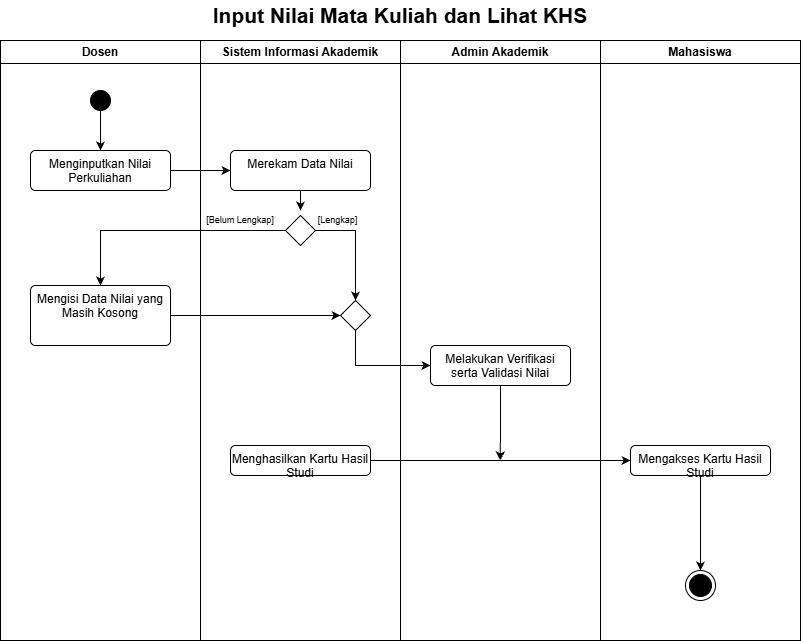

The diagram above was exported from draw.io. Its source (the exported page's mxGraphModel, read from the mxfile embedded in the PNG):
<mxGraphModel dx="1138" dy="681" grid="1" gridSize="10" guides="1" tooltips="1" connect="1" arrows="1" fold="1" page="1" pageScale="1" pageWidth="850" pageHeight="1100" math="0" shadow="0">
  <root>
    <mxCell id="0" />
    <mxCell id="1" parent="0" />
    <mxCell id="GCF3oGBMWj3WV1b6YbeL-1" parent="1" style="swimlane;whiteSpace=wrap;html=1;" value="Dosen" vertex="1">
      <mxGeometry height="600" width="200" x="260" y="360" as="geometry" />
    </mxCell>
    <mxCell id="GCF3oGBMWj3WV1b6YbeL-2" parent="GCF3oGBMWj3WV1b6YbeL-1" style="html=1;align=center;verticalAlign=top;rounded=1;absoluteArcSize=1;arcSize=10;dashed=0;whiteSpace=wrap;" value="Menginputkan Nilai Perkuliahan" vertex="1">
      <mxGeometry height="40" width="140" x="30" y="110" as="geometry" />
    </mxCell>
    <mxCell id="GCF3oGBMWj3WV1b6YbeL-3" edge="1" parent="GCF3oGBMWj3WV1b6YbeL-1" source="GCF3oGBMWj3WV1b6YbeL-4" style="edgeStyle=orthogonalEdgeStyle;rounded=0;orthogonalLoop=1;jettySize=auto;html=1;exitX=0.5;exitY=1;exitDx=0;exitDy=0;entryX=0.5;entryY=0;entryDx=0;entryDy=0;defaultLabelBackgroundColor=page;" target="GCF3oGBMWj3WV1b6YbeL-2">
      <mxGeometry relative="1" as="geometry" />
    </mxCell>
    <mxCell id="GCF3oGBMWj3WV1b6YbeL-4" parent="GCF3oGBMWj3WV1b6YbeL-1" style="ellipse;fillColor=strokeColor;html=1;" value="" vertex="1">
      <mxGeometry height="20" width="20" x="90" y="50" as="geometry" />
    </mxCell>
    <mxCell id="GCF3oGBMWj3WV1b6YbeL-7" parent="GCF3oGBMWj3WV1b6YbeL-1" style="html=1;align=center;verticalAlign=top;rounded=1;absoluteArcSize=1;arcSize=10;dashed=0;whiteSpace=wrap;" value="Mengisi Data Nilai yang Masih Kosong" vertex="1">
      <mxGeometry height="60" width="140" x="30" y="245" as="geometry" />
    </mxCell>
    <mxCell id="GCF3oGBMWj3WV1b6YbeL-5" parent="1" style="swimlane;whiteSpace=wrap;html=1;" value="Sistem Informasi Akademik" vertex="1">
      <mxGeometry height="600" width="200" x="460" y="360" as="geometry" />
    </mxCell>
    <mxCell id="GCF3oGBMWj3WV1b6YbeL-21" edge="1" parent="GCF3oGBMWj3WV1b6YbeL-5" source="GCF3oGBMWj3WV1b6YbeL-6" style="edgeStyle=orthogonalEdgeStyle;rounded=0;orthogonalLoop=1;jettySize=auto;html=1;exitX=0.5;exitY=1;exitDx=0;exitDy=0;defaultLabelBackgroundColor=page;">
      <mxGeometry relative="1" as="geometry">
        <mxPoint x="100" y="170" as="targetPoint" />
      </mxGeometry>
    </mxCell>
    <mxCell id="GCF3oGBMWj3WV1b6YbeL-6" parent="GCF3oGBMWj3WV1b6YbeL-5" style="html=1;align=center;verticalAlign=top;rounded=1;absoluteArcSize=1;arcSize=10;dashed=0;whiteSpace=wrap;" value="Merekam Data Nilai" vertex="1">
      <mxGeometry height="40" width="140" x="30" y="110" as="geometry" />
    </mxCell>
    <mxCell id="GCF3oGBMWj3WV1b6YbeL-24" edge="1" parent="GCF3oGBMWj3WV1b6YbeL-5" source="GCF3oGBMWj3WV1b6YbeL-19" style="edgeStyle=orthogonalEdgeStyle;rounded=0;orthogonalLoop=1;jettySize=auto;html=1;exitX=1;exitY=0.5;exitDx=0;exitDy=0;entryX=0.5;entryY=0;entryDx=0;entryDy=0;defaultLabelBackgroundColor=page;" target="GCF3oGBMWj3WV1b6YbeL-20">
      <mxGeometry relative="1" as="geometry" />
    </mxCell>
    <mxCell id="GCF3oGBMWj3WV1b6YbeL-19" parent="GCF3oGBMWj3WV1b6YbeL-5" style="rhombus;" value="" vertex="1">
      <mxGeometry height="30" width="30" x="85" y="175" as="geometry" />
    </mxCell>
    <mxCell id="GCF3oGBMWj3WV1b6YbeL-20" parent="GCF3oGBMWj3WV1b6YbeL-5" style="rhombus;" value="" vertex="1">
      <mxGeometry height="30" width="30" x="140" y="260" as="geometry" />
    </mxCell>
    <mxCell id="GCF3oGBMWj3WV1b6YbeL-27" parent="GCF3oGBMWj3WV1b6YbeL-5" style="html=1;align=center;verticalAlign=top;rounded=1;absoluteArcSize=1;arcSize=10;dashed=0;whiteSpace=wrap;" value="Menghasilkan Kartu Hasil Studi" vertex="1">
      <mxGeometry height="30" width="140" x="30" y="405" as="geometry" />
    </mxCell>
    <mxCell id="Wqxs-x4X3bYtYJ6VT9v9-1" parent="GCF3oGBMWj3WV1b6YbeL-5" style="text;html=1;whiteSpace=wrap;strokeColor=none;fillColor=none;align=center;verticalAlign=middle;rounded=0;fontSize=9;" value="[Belum Lengkap]" vertex="1">
      <mxGeometry height="20" width="80" y="170" as="geometry" />
    </mxCell>
    <mxCell id="Wqxs-x4X3bYtYJ6VT9v9-2" parent="GCF3oGBMWj3WV1b6YbeL-5" style="text;html=1;whiteSpace=wrap;strokeColor=none;fillColor=none;align=center;verticalAlign=middle;rounded=0;fontSize=9;" value="[Lengkap]" vertex="1">
      <mxGeometry height="20" width="65" x="105" y="170" as="geometry" />
    </mxCell>
    <mxCell id="GCF3oGBMWj3WV1b6YbeL-8" parent="1" style="swimlane;whiteSpace=wrap;html=1;" value="Admin Akademik" vertex="1">
      <mxGeometry height="600" width="200" x="660" y="360" as="geometry" />
    </mxCell>
    <mxCell id="GCF3oGBMWj3WV1b6YbeL-30" edge="1" parent="GCF3oGBMWj3WV1b6YbeL-8" source="GCF3oGBMWj3WV1b6YbeL-9" style="edgeStyle=orthogonalEdgeStyle;rounded=0;orthogonalLoop=1;jettySize=auto;html=1;exitX=0.5;exitY=1;exitDx=0;exitDy=0;defaultLabelBackgroundColor=page;">
      <mxGeometry relative="1" as="geometry">
        <mxPoint x="99.77108433734952" y="420" as="targetPoint" />
      </mxGeometry>
    </mxCell>
    <mxCell id="GCF3oGBMWj3WV1b6YbeL-9" parent="GCF3oGBMWj3WV1b6YbeL-8" style="html=1;align=center;verticalAlign=top;rounded=1;absoluteArcSize=1;arcSize=10;dashed=0;whiteSpace=wrap;" value="Melakukan Verifikasi serta Validasi Nilai" vertex="1">
      <mxGeometry height="40" width="140" x="30" y="305" as="geometry" />
    </mxCell>
    <mxCell id="GCF3oGBMWj3WV1b6YbeL-10" parent="1" style="swimlane;whiteSpace=wrap;html=1;" value="Mahasiswa" vertex="1">
      <mxGeometry height="600" width="200" x="860" y="360" as="geometry" />
    </mxCell>
    <mxCell id="GCF3oGBMWj3WV1b6YbeL-11" edge="1" parent="GCF3oGBMWj3WV1b6YbeL-10" source="GCF3oGBMWj3WV1b6YbeL-12" style="edgeStyle=orthogonalEdgeStyle;rounded=0;orthogonalLoop=1;jettySize=auto;html=1;exitX=0.5;exitY=1;exitDx=0;exitDy=0;entryX=0.5;entryY=0;entryDx=0;entryDy=0;defaultLabelBackgroundColor=page;" target="GCF3oGBMWj3WV1b6YbeL-13">
      <mxGeometry relative="1" as="geometry" />
    </mxCell>
    <mxCell id="GCF3oGBMWj3WV1b6YbeL-12" parent="GCF3oGBMWj3WV1b6YbeL-10" style="html=1;align=center;verticalAlign=top;rounded=1;absoluteArcSize=1;arcSize=10;dashed=0;whiteSpace=wrap;" value="Mengakses Kartu Hasil Studi" vertex="1">
      <mxGeometry height="30" width="140" x="30" y="405" as="geometry" />
    </mxCell>
    <mxCell id="GCF3oGBMWj3WV1b6YbeL-13" parent="GCF3oGBMWj3WV1b6YbeL-10" style="ellipse;html=1;shape=endState;fillColor=strokeColor;" value="" vertex="1">
      <mxGeometry height="30" width="30" x="85" y="530" as="geometry" />
    </mxCell>
    <mxCell id="GCF3oGBMWj3WV1b6YbeL-14" parent="1" style="text;html=1;whiteSpace=wrap;strokeColor=none;fillColor=none;align=center;verticalAlign=middle;rounded=0;fontSize=21;fontStyle=1" value="Input Nilai Mata Kuliah dan Lihat KHS" vertex="1">
      <mxGeometry height="30" width="400" x="460" y="320" as="geometry" />
    </mxCell>
    <mxCell id="GCF3oGBMWj3WV1b6YbeL-15" edge="1" parent="1" source="GCF3oGBMWj3WV1b6YbeL-2" style="edgeStyle=orthogonalEdgeStyle;rounded=0;orthogonalLoop=1;jettySize=auto;html=1;exitX=1;exitY=0.5;exitDx=0;exitDy=0;entryX=0;entryY=0.5;entryDx=0;entryDy=0;defaultLabelBackgroundColor=page;" target="GCF3oGBMWj3WV1b6YbeL-6">
      <mxGeometry relative="1" as="geometry" />
    </mxCell>
    <mxCell id="GCF3oGBMWj3WV1b6YbeL-22" edge="1" parent="1" source="GCF3oGBMWj3WV1b6YbeL-19" style="edgeStyle=orthogonalEdgeStyle;rounded=0;orthogonalLoop=1;jettySize=auto;html=1;exitX=0;exitY=0.5;exitDx=0;exitDy=0;entryX=0.5;entryY=0;entryDx=0;entryDy=0;defaultLabelBackgroundColor=page;" target="GCF3oGBMWj3WV1b6YbeL-7">
      <mxGeometry relative="1" as="geometry" />
    </mxCell>
    <mxCell id="GCF3oGBMWj3WV1b6YbeL-23" edge="1" parent="1" source="GCF3oGBMWj3WV1b6YbeL-7" style="edgeStyle=orthogonalEdgeStyle;rounded=0;orthogonalLoop=1;jettySize=auto;html=1;exitX=1;exitY=0.5;exitDx=0;exitDy=0;entryX=0;entryY=0.5;entryDx=0;entryDy=0;defaultLabelBackgroundColor=page;" target="GCF3oGBMWj3WV1b6YbeL-20">
      <mxGeometry relative="1" as="geometry" />
    </mxCell>
    <mxCell id="GCF3oGBMWj3WV1b6YbeL-26" edge="1" parent="1" source="GCF3oGBMWj3WV1b6YbeL-20" style="edgeStyle=orthogonalEdgeStyle;rounded=0;orthogonalLoop=1;jettySize=auto;html=1;exitX=0.5;exitY=1;exitDx=0;exitDy=0;entryX=0;entryY=0.5;entryDx=0;entryDy=0;defaultLabelBackgroundColor=page;" target="GCF3oGBMWj3WV1b6YbeL-9">
      <mxGeometry relative="1" as="geometry" />
    </mxCell>
    <mxCell id="GCF3oGBMWj3WV1b6YbeL-28" edge="1" parent="1" source="GCF3oGBMWj3WV1b6YbeL-27" style="edgeStyle=orthogonalEdgeStyle;rounded=0;orthogonalLoop=1;jettySize=auto;html=1;exitX=1;exitY=0.5;exitDx=0;exitDy=0;entryX=0;entryY=0.5;entryDx=0;entryDy=0;defaultLabelBackgroundColor=page;" target="GCF3oGBMWj3WV1b6YbeL-12">
      <mxGeometry relative="1" as="geometry" />
    </mxCell>
  </root>
</mxGraphModel>